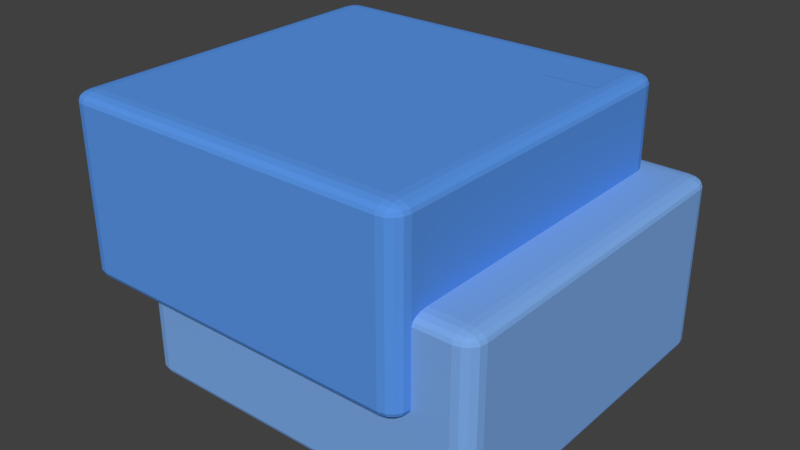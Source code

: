 # Source: Sub_Hashtag.blend  (saved by Blender 2.71.0; exported with 4.5.12 LTS)
import bpy
from mathutils import Matrix  # noqa: F401  (used for matrix-valued properties, if any)

bpy.ops.wm.read_factory_settings(use_empty=True)
scene = bpy.context.scene
scene.name = 'Scene'

# ---- collections
col_collection_1 = bpy.data.collections.new('Collection 1'); scene.collection.children.link(col_collection_1)

# ---- materials (node trees are filled in below, after node groups)
mat_material_002 = bpy.data.materials.new('Material.002')
mat_material_002.alpha_threshold = 0.0
mat_material_002.use_transparent_shadow = False
mat_material_002.diffuse_color = (0.1, 0.3, 0.8, 1.0)
mat_material_002.roughness = 0.5
mat_material_002.line_color = (0.0, 0.0, 0.0, 1.0)
mat_material_001 = bpy.data.materials.new('Material.001')
mat_material_001.alpha_threshold = 0.0
mat_material_001.use_transparent_shadow = False
mat_material_001.diffuse_color = (0.1, 0.3, 0.8, 1.0)
mat_material_001.roughness = 0.5
mat_material_001.line_color = (0.0, 0.0, 0.0, 1.0)
mat_material = bpy.data.materials.new('Material')
mat_material.alpha_threshold = 0.0
mat_material.use_transparent_shadow = False
mat_material.diffuse_color = (0.2, 0.4, 0.8, 1.0)
mat_material.roughness = 0.5
mat_material.line_color = (0.0, 0.0, 0.0, 1.0)

# ---- material node trees

# ---- world
world_world = bpy.data.worlds.new('World'); scene.world = world_world
world_world.color = (0.05088, 0.05088, 0.05088)
world_world.use_sun_shadow = False
world_world.sun_shadow_jitter_overblur = 0.0
world_world.cycles.sampling_method = 'MANUAL'
world_world.cycles.sample_map_resolution = 256

# ---- meshes
me_cube_001 = bpy.data.meshes.new('Cube.001')
me_cube_001.from_pydata([(0.9, -1.0, -0.45), (0.9, -0.9, -0.5), (1.0, -0.9, -0.45), (0.9, -0.9924, -0.4691), (0.9, -0.9707, -0.4854), (0.9383, -0.9924, -0.45), (0.9392, -0.9832, -0.4696), (0.9372, -0.9656, -0.4828), (0.9577, -0.9577, -0.4789), (0.9383, -0.9, -0.4962), (0.9707, -0.9, -0.4854), (0.9, -0.9383, -0.4962), (0.9392, -0.9392, -0.4916), (0.9656, -0.9372, -0.4828), (0.9924, -0.9383, -0.45), (0.9707, -0.9707, -0.45), (0.9924, -0.9, -0.4691), (0.9832, -0.9392, -0.4696), (0.9656, -0.9656, -0.4686), (1.0, -0.9, 0.45), (0.9, -0.9, 0.5), (0.9, -1.0, 0.45), (0.9924, -0.9, 0.4691), (0.9707, -0.9, 0.4854), (0.9924, -0.9383, 0.45), (0.9832, -0.9392, 0.4696), (0.9656, -0.9372, 0.4828), (0.9577, -0.9577, 0.4789), (0.9, -0.9383, 0.4962), (0.9, -0.9707, 0.4854), (0.9383, -0.9, 0.4962), (0.9392, -0.9392, 0.4916), (0.9372, -0.9656, 0.4828), (0.9383, -0.9924, 0.45), (0.9707, -0.9707, 0.45), (0.9, -0.9924, 0.4691), (0.9392, -0.9832, 0.4696), (0.9656, -0.9656, 0.4686), (-0.9, -0.9, 0.5), (-1.0, -0.9, 0.45), (-0.9, -1.0, 0.45), (-0.9383, -0.9, 0.4962), (-0.9707, -0.9, 0.4854), (-0.9, -0.9383, 0.4962), (-0.9392, -0.9392, 0.4916), (-0.9656, -0.9372, 0.4828), (-0.9577, -0.9577, 0.4789), (-0.9924, -0.9383, 0.45), (-0.9707, -0.9707, 0.45), (-0.9924, -0.9, 0.4691), (-0.9832, -0.9392, 0.4696), (-0.9656, -0.9656, 0.4686), (-0.9, -0.9924, 0.4691), (-0.9, -0.9707, 0.4854), (-0.9383, -0.9924, 0.45), (-0.9392, -0.9832, 0.4696), (-0.9372, -0.9656, 0.4828), (-1.0, -0.9, -0.45), (-0.9, -0.9, -0.5), (-0.9, -1.0, -0.45), (-0.9924, -0.9, -0.4691), (-0.9707, -0.9, -0.4854), (-0.9924, -0.9383, -0.45), (-0.9832, -0.9392, -0.4696), (-0.9656, -0.9372, -0.4828), (-0.9577, -0.9577, -0.4789), (-0.9, -0.9383, -0.4962), (-0.9, -0.9707, -0.4854), (-0.9383, -0.9, -0.4962), (-0.9392, -0.9392, -0.4916), (-0.9372, -0.9656, -0.4828), (-0.9383, -0.9924, -0.45), (-0.9707, -0.9707, -0.45), (-0.9, -0.9924, -0.4691), (-0.9392, -0.9832, -0.4696), (-0.9656, -0.9656, -0.4686), (1.0, 0.9, -0.45), (0.9, 0.9, -0.5), (0.9, 1.0, -0.45), (0.9924, 0.9, -0.4691), (0.9707, 0.9, -0.4854), (0.9924, 0.9383, -0.45), (0.9832, 0.9392, -0.4696), (0.9656, 0.9372, -0.4828), (0.9577, 0.9577, -0.4789), (0.9, 0.9383, -0.4962), (0.9, 0.9707, -0.4854), (0.9383, 0.9, -0.4962), (0.9392, 0.9392, -0.4916), (0.9372, 0.9656, -0.4828), (0.9383, 0.9924, -0.45), (0.9707, 0.9707, -0.45), (0.9, 0.9924, -0.4691), (0.9392, 0.9832, -0.4696), (0.9656, 0.9656, -0.4686), (1.0, 0.9, 0.45), (0.9, 1.0, 0.45), (0.9, 0.9, 0.5), (0.9924, 0.9383, 0.45), (0.9707, 0.9707, 0.45), (0.9924, 0.9, 0.4691), (0.9832, 0.9392, 0.4696), (0.9656, 0.9656, 0.4686), (0.9577, 0.9577, 0.4789), (0.9, 0.9924, 0.4691), (0.9, 0.9707, 0.4854), (0.9383, 0.9924, 0.45), (0.9392, 0.9832, 0.4696), (0.9372, 0.9656, 0.4828), (0.9383, 0.9, 0.4962), (0.9707, 0.9, 0.4854), (0.9, 0.9383, 0.4962), (0.9392, 0.9392, 0.4916), (0.9656, 0.9372, 0.4828), (-0.9, 0.9, 0.5), (-0.9, 1.0, 0.45), (-1.0, 0.9, 0.45), (-0.9, 0.9383, 0.4962), (-0.9, 0.9707, 0.4854), (-0.9383, 0.9, 0.4962), (-0.9392, 0.9392, 0.4916), (-0.9372, 0.9656, 0.4828), (-0.9577, 0.9577, 0.4789), (-0.9383, 0.9924, 0.45), (-0.9707, 0.9707, 0.45), (-0.9, 0.9924, 0.4691), (-0.9392, 0.9832, 0.4696), (-0.9656, 0.9656, 0.4686), (-0.9924, 0.9, 0.4691), (-0.9707, 0.9, 0.4854), (-0.9924, 0.9383, 0.45), (-0.9832, 0.9392, 0.4696), (-0.9656, 0.9372, 0.4828), (-1.0, 0.9, -0.45), (-0.9, 1.0, -0.45), (-0.9, 0.9, -0.5), (-0.9924, 0.9383, -0.45), (-0.9707, 0.9707, -0.45), (-0.9924, 0.9, -0.4691), (-0.9832, 0.9392, -0.4696), (-0.9656, 0.9656, -0.4686), (-0.9577, 0.9577, -0.4789), (-0.9, 0.9924, -0.4691), (-0.9, 0.9707, -0.4854), (-0.9383, 0.9924, -0.45), (-0.9392, 0.9832, -0.4696), (-0.9372, 0.9656, -0.4828), (-0.9383, 0.9, -0.4962), (-0.9707, 0.9, -0.4854), (-0.9, 0.9383, -0.4962), (-0.9392, 0.9392, -0.4916), (-0.9656, 0.9372, -0.4828)], [], [(0, 21, 40, 59), (116, 133, 57, 39), (134, 115, 96, 78), (97, 114, 38, 20), (135, 77, 1, 58), (0, 3, 6, 5), (3, 4, 7, 6), (5, 6, 18, 15), (6, 7, 8, 18), (1, 9, 12, 11), (9, 10, 13, 12), (11, 12, 7, 4), (12, 13, 8, 7), (2, 14, 17, 16), (14, 15, 18, 17), (16, 17, 13, 10), (17, 18, 8, 13), (19, 22, 25, 24), (22, 23, 26, 25), (24, 25, 37, 34), (25, 26, 27, 37), (20, 28, 31, 30), (28, 29, 32, 31), (30, 31, 26, 23), (31, 32, 27, 26), (21, 33, 36, 35), (33, 34, 37, 36), (35, 36, 32, 29), (36, 37, 27, 32), (38, 41, 44, 43), (41, 42, 45, 44), (43, 44, 56, 53), (44, 45, 46, 56), (39, 47, 50, 49), (47, 48, 51, 50), (49, 50, 45, 42), (50, 51, 46, 45), (40, 52, 55, 54), (52, 53, 56, 55), (54, 55, 51, 48), (55, 56, 46, 51), (57, 60, 63, 62), (60, 61, 64, 63), (62, 63, 75, 72), (63, 64, 65, 75), (58, 66, 69, 68), (66, 67, 70, 69), (68, 69, 64, 61), (69, 70, 65, 64), (59, 71, 74, 73), (71, 72, 75, 74), (73, 74, 70, 67), (74, 75, 65, 70), (76, 79, 82, 81), (79, 80, 83, 82), (81, 82, 94, 91), (82, 83, 84, 94), (77, 85, 88, 87), (85, 86, 89, 88), (87, 88, 83, 80), (88, 89, 84, 83), (78, 90, 93, 92), (90, 91, 94, 93), (92, 93, 89, 86), (93, 94, 84, 89), (95, 98, 101, 100), (98, 99, 102, 101), (100, 101, 113, 110), (101, 102, 103, 113), (96, 104, 107, 106), (104, 105, 108, 107), (106, 107, 102, 99), (107, 108, 103, 102), (97, 109, 112, 111), (109, 110, 113, 112), (111, 112, 108, 105), (112, 113, 103, 108), (114, 117, 120, 119), (117, 118, 121, 120), (119, 120, 132, 129), (120, 121, 122, 132), (115, 123, 126, 125), (123, 124, 127, 126), (125, 126, 121, 118), (126, 127, 122, 121), (116, 128, 131, 130), (128, 129, 132, 131), (130, 131, 127, 124), (131, 132, 122, 127), (133, 136, 139, 138), (136, 137, 140, 139), (138, 139, 151, 148), (139, 140, 141, 151), (134, 142, 145, 144), (142, 143, 146, 145), (144, 145, 140, 137), (145, 146, 141, 140), (135, 147, 150, 149), (147, 148, 151, 150), (149, 150, 146, 143), (150, 151, 141, 146), (1, 77, 87, 9), (9, 87, 80, 10), (10, 80, 79, 16), (16, 79, 76, 2), (78, 96, 106, 90), (90, 106, 99, 91), (91, 99, 98, 81), (81, 98, 95, 76), (97, 20, 30, 109), (109, 30, 23, 110), (110, 23, 22, 100), (100, 22, 19, 95), (21, 0, 5, 33), (33, 5, 15, 34), (34, 15, 14, 24), (24, 14, 2, 19), (96, 115, 125, 104), (104, 125, 118, 105), (105, 118, 117, 111), (111, 117, 114, 97), (116, 39, 49, 128), (128, 49, 42, 129), (129, 42, 41, 119), (119, 41, 38, 114), (40, 21, 35, 52), (52, 35, 29, 53), (53, 29, 28, 43), (43, 28, 20, 38), (115, 134, 144, 123), (123, 144, 137, 124), (124, 137, 136, 130), (130, 136, 133, 116), (135, 58, 68, 147), (147, 68, 61, 148), (148, 61, 60, 138), (138, 60, 57, 133), (59, 40, 54, 71), (71, 54, 48, 72), (72, 48, 47, 62), (62, 47, 39, 57), (134, 78, 92, 142), (142, 92, 86, 143), (143, 86, 85, 149), (149, 85, 77, 135), (0, 59, 73, 3), (3, 73, 67, 4), (4, 67, 66, 11), (11, 66, 58, 1), (76, 95, 19, 2)])
me_cube_001.materials.append(mat_material_002)
me_cube_001.use_remesh_preserve_volume = False
me_cube_001.use_remesh_preserve_attributes = False
me_cube_001.use_mirror_vertex_groups = False
me_cube_001.update()
me_plane = bpy.data.meshes.new('Plane')
me_plane.from_pydata([(0.15, 0.15, -3.934e-07), (-0.15, 0.15, -3.934e-07), (0.15, -0.15, 3.934e-07), (-0.15, -0.15, 3.934e-07)], [], [(0, 1, 3, 2)])
_uv = me_plane.uv_layers.new(name='UVMap')
_uv.uv.foreach_set('vector', [0.0001001, 9.998e-05, 0.9999, 0.0001, 0.9999, 0.9999, 9.998e-05, 0.9999])
me_plane.materials.append(mat_material_001)
me_plane.use_remesh_preserve_volume = False
me_plane.use_remesh_preserve_attributes = False
me_plane.use_mirror_vertex_groups = False
me_plane.update()
me_cube = bpy.data.meshes.new('Cube')
me_cube.from_pydata([(0.9, -1.0, -0.45), (0.9, -0.9, -0.5), (1.0, -0.9, -0.45), (0.9, -0.9924, -0.4691), (0.9, -0.9707, -0.4854), (0.9383, -0.9924, -0.45), (0.9392, -0.9832, -0.4696), (0.9372, -0.9656, -0.4828), (0.9577, -0.9577, -0.4789), (0.9383, -0.9, -0.4962), (0.9707, -0.9, -0.4854), (0.9, -0.9383, -0.4962), (0.9392, -0.9392, -0.4916), (0.9656, -0.9372, -0.4828), (0.9924, -0.9383, -0.45), (0.9707, -0.9707, -0.45), (0.9924, -0.9, -0.4691), (0.9832, -0.9392, -0.4696), (0.9656, -0.9656, -0.4686), (1.0, -0.9, 0.45), (0.9, -0.9, 0.5), (0.9, -1.0, 0.45), (0.9924, -0.9, 0.4691), (0.9707, -0.9, 0.4854), (0.9924, -0.9383, 0.45), (0.9832, -0.9392, 0.4696), (0.9656, -0.9372, 0.4828), (0.9577, -0.9577, 0.4789), (0.9, -0.9383, 0.4962), (0.9, -0.9707, 0.4854), (0.9383, -0.9, 0.4962), (0.9392, -0.9392, 0.4916), (0.9372, -0.9656, 0.4828), (0.9383, -0.9924, 0.45), (0.9707, -0.9707, 0.45), (0.9, -0.9924, 0.4691), (0.9392, -0.9832, 0.4696), (0.9656, -0.9656, 0.4686), (-0.9, -0.9, 0.5), (-1.0, -0.9, 0.45), (-0.9, -1.0, 0.45), (-0.9383, -0.9, 0.4962), (-0.9707, -0.9, 0.4854), (-0.9, -0.9383, 0.4962), (-0.9392, -0.9392, 0.4916), (-0.9656, -0.9372, 0.4828), (-0.9577, -0.9577, 0.4789), (-0.9924, -0.9383, 0.45), (-0.9707, -0.9707, 0.45), (-0.9924, -0.9, 0.4691), (-0.9832, -0.9392, 0.4696), (-0.9656, -0.9656, 0.4686), (-0.9, -0.9924, 0.4691), (-0.9, -0.9707, 0.4854), (-0.9383, -0.9924, 0.45), (-0.9392, -0.9832, 0.4696), (-0.9372, -0.9656, 0.4828), (-1.0, -0.9, -0.45), (-0.9, -0.9, -0.5), (-0.9, -1.0, -0.45), (-0.9924, -0.9, -0.4691), (-0.9707, -0.9, -0.4854), (-0.9924, -0.9383, -0.45), (-0.9832, -0.9392, -0.4696), (-0.9656, -0.9372, -0.4828), (-0.9577, -0.9577, -0.4789), (-0.9, -0.9383, -0.4962), (-0.9, -0.9707, -0.4854), (-0.9383, -0.9, -0.4962), (-0.9392, -0.9392, -0.4916), (-0.9372, -0.9656, -0.4828), (-0.9383, -0.9924, -0.45), (-0.9707, -0.9707, -0.45), (-0.9, -0.9924, -0.4691), (-0.9392, -0.9832, -0.4696), (-0.9656, -0.9656, -0.4686), (1.0, 0.9, -0.45), (0.9, 0.9, -0.5), (0.9, 1.0, -0.45), (0.9924, 0.9, -0.4691), (0.9707, 0.9, -0.4854), (0.9924, 0.9383, -0.45), (0.9832, 0.9392, -0.4696), (0.9656, 0.9372, -0.4828), (0.9577, 0.9577, -0.4789), (0.9, 0.9383, -0.4962), (0.9, 0.9707, -0.4854), (0.9383, 0.9, -0.4962), (0.9392, 0.9392, -0.4916), (0.9372, 0.9656, -0.4828), (0.9383, 0.9924, -0.45), (0.9707, 0.9707, -0.45), (0.9, 0.9924, -0.4691), (0.9392, 0.9832, -0.4696), (0.9656, 0.9656, -0.4686), (1.0, 0.9, 0.45), (0.9, 1.0, 0.45), (0.9, 0.9, 0.5), (0.9924, 0.9383, 0.45), (0.9707, 0.9707, 0.45), (0.9924, 0.9, 0.4691), (0.9832, 0.9392, 0.4696), (0.9656, 0.9656, 0.4686), (0.9577, 0.9577, 0.4789), (0.9, 0.9924, 0.4691), (0.9, 0.9707, 0.4854), (0.9383, 0.9924, 0.45), (0.9392, 0.9832, 0.4696), (0.9372, 0.9656, 0.4828), (0.9383, 0.9, 0.4962), (0.9707, 0.9, 0.4854), (0.9, 0.9383, 0.4962), (0.9392, 0.9392, 0.4916), (0.9656, 0.9372, 0.4828), (-0.9, 0.9, 0.5), (-0.9, 1.0, 0.45), (-1.0, 0.9, 0.45), (-0.9, 0.9383, 0.4962), (-0.9, 0.9707, 0.4854), (-0.9383, 0.9, 0.4962), (-0.9392, 0.9392, 0.4916), (-0.9372, 0.9656, 0.4828), (-0.9577, 0.9577, 0.4789), (-0.9383, 0.9924, 0.45), (-0.9707, 0.9707, 0.45), (-0.9, 0.9924, 0.4691), (-0.9392, 0.9832, 0.4696), (-0.9656, 0.9656, 0.4686), (-0.9924, 0.9, 0.4691), (-0.9707, 0.9, 0.4854), (-0.9924, 0.9383, 0.45), (-0.9832, 0.9392, 0.4696), (-0.9656, 0.9372, 0.4828), (-1.0, 0.9, -0.45), (-0.9, 1.0, -0.45), (-0.9, 0.9, -0.5), (-0.9924, 0.9383, -0.45), (-0.9707, 0.9707, -0.45), (-0.9924, 0.9, -0.4691), (-0.9832, 0.9392, -0.4696), (-0.9656, 0.9656, -0.4686), (-0.9577, 0.9577, -0.4789), (-0.9, 0.9924, -0.4691), (-0.9, 0.9707, -0.4854), (-0.9383, 0.9924, -0.45), (-0.9392, 0.9832, -0.4696), (-0.9372, 0.9656, -0.4828), (-0.9383, 0.9, -0.4962), (-0.9707, 0.9, -0.4854), (-0.9, 0.9383, -0.4962), (-0.9392, 0.9392, -0.4916), (-0.9656, 0.9372, -0.4828)], [], [(0, 21, 40, 59), (116, 133, 57, 39), (134, 115, 96, 78), (97, 114, 38, 20), (135, 77, 1, 58), (0, 3, 6, 5), (3, 4, 7, 6), (5, 6, 18, 15), (6, 7, 8, 18), (1, 9, 12, 11), (9, 10, 13, 12), (11, 12, 7, 4), (12, 13, 8, 7), (2, 14, 17, 16), (14, 15, 18, 17), (16, 17, 13, 10), (17, 18, 8, 13), (19, 22, 25, 24), (22, 23, 26, 25), (24, 25, 37, 34), (25, 26, 27, 37), (20, 28, 31, 30), (28, 29, 32, 31), (30, 31, 26, 23), (31, 32, 27, 26), (21, 33, 36, 35), (33, 34, 37, 36), (35, 36, 32, 29), (36, 37, 27, 32), (38, 41, 44, 43), (41, 42, 45, 44), (43, 44, 56, 53), (44, 45, 46, 56), (39, 47, 50, 49), (47, 48, 51, 50), (49, 50, 45, 42), (50, 51, 46, 45), (40, 52, 55, 54), (52, 53, 56, 55), (54, 55, 51, 48), (55, 56, 46, 51), (57, 60, 63, 62), (60, 61, 64, 63), (62, 63, 75, 72), (63, 64, 65, 75), (58, 66, 69, 68), (66, 67, 70, 69), (68, 69, 64, 61), (69, 70, 65, 64), (59, 71, 74, 73), (71, 72, 75, 74), (73, 74, 70, 67), (74, 75, 65, 70), (76, 79, 82, 81), (79, 80, 83, 82), (81, 82, 94, 91), (82, 83, 84, 94), (77, 85, 88, 87), (85, 86, 89, 88), (87, 88, 83, 80), (88, 89, 84, 83), (78, 90, 93, 92), (90, 91, 94, 93), (92, 93, 89, 86), (93, 94, 84, 89), (95, 98, 101, 100), (98, 99, 102, 101), (100, 101, 113, 110), (101, 102, 103, 113), (96, 104, 107, 106), (104, 105, 108, 107), (106, 107, 102, 99), (107, 108, 103, 102), (97, 109, 112, 111), (109, 110, 113, 112), (111, 112, 108, 105), (112, 113, 103, 108), (114, 117, 120, 119), (117, 118, 121, 120), (119, 120, 132, 129), (120, 121, 122, 132), (115, 123, 126, 125), (123, 124, 127, 126), (125, 126, 121, 118), (126, 127, 122, 121), (116, 128, 131, 130), (128, 129, 132, 131), (130, 131, 127, 124), (131, 132, 122, 127), (133, 136, 139, 138), (136, 137, 140, 139), (138, 139, 151, 148), (139, 140, 141, 151), (134, 142, 145, 144), (142, 143, 146, 145), (144, 145, 140, 137), (145, 146, 141, 140), (135, 147, 150, 149), (147, 148, 151, 150), (149, 150, 146, 143), (150, 151, 141, 146), (1, 77, 87, 9), (9, 87, 80, 10), (10, 80, 79, 16), (16, 79, 76, 2), (78, 96, 106, 90), (90, 106, 99, 91), (91, 99, 98, 81), (81, 98, 95, 76), (97, 20, 30, 109), (109, 30, 23, 110), (110, 23, 22, 100), (100, 22, 19, 95), (21, 0, 5, 33), (33, 5, 15, 34), (34, 15, 14, 24), (24, 14, 2, 19), (96, 115, 125, 104), (104, 125, 118, 105), (105, 118, 117, 111), (111, 117, 114, 97), (116, 39, 49, 128), (128, 49, 42, 129), (129, 42, 41, 119), (119, 41, 38, 114), (40, 21, 35, 52), (52, 35, 29, 53), (53, 29, 28, 43), (43, 28, 20, 38), (115, 134, 144, 123), (123, 144, 137, 124), (124, 137, 136, 130), (130, 136, 133, 116), (135, 58, 68, 147), (147, 68, 61, 148), (148, 61, 60, 138), (138, 60, 57, 133), (59, 40, 54, 71), (71, 54, 48, 72), (72, 48, 47, 62), (62, 47, 39, 57), (134, 78, 92, 142), (142, 92, 86, 143), (143, 86, 85, 149), (149, 85, 77, 135), (0, 59, 73, 3), (3, 73, 67, 4), (4, 67, 66, 11), (11, 66, 58, 1), (76, 95, 19, 2)])
me_cube.materials.append(mat_material)
me_cube.use_remesh_preserve_volume = False
me_cube.use_remesh_preserve_attributes = False
me_cube.use_mirror_vertex_groups = False
me_cube.update()

# ---- objects
ob_cube = bpy.data.objects.new('Cube', me_cube_001)
ob_plane = bpy.data.objects.new('Plane', me_plane)
ob_cube_001 = bpy.data.objects.new('Cube.001', me_cube)

# ---- transforms, parenting, visibility, modifiers, constraints
ob_cube.location = (0.0, 0.0, 0.0)
ob_cube.lineart.crease_threshold = 0.0
ob_plane.parent = ob_cube
ob_plane.location = (0.75, 0.75, 0.501)
ob_plane.lineart.crease_threshold = 0.0
ob_cube_001.parent = ob_cube
ob_cube_001.location = (0.3, 0.1, -0.5)
ob_cube_001.lineart.crease_threshold = 0.0

# ---- collection membership
col_collection_1.objects.link(ob_cube)
col_collection_1.objects.link(ob_plane)
col_collection_1.objects.link(ob_cube_001)

# ---- scene / render settings (as saved in the file)
scene.frame_start = 1; scene.frame_end = 250; scene.frame_set(1)
scene.render.engine = 'BLENDER_EEVEE_NEXT'
scene.render.resolution_percentage = 50
scene.render.dither_intensity = 0.0
scene.cycles.use_denoising = False
scene.cycles.samples = 10
scene.cycles.sampling_pattern = 'TABULATED_SOBOL'
scene.cycles.light_sampling_threshold = 0.0
scene.cycles.use_adaptive_sampling = False
scene.cycles.use_light_tree = False
scene.cycles.blur_glossy = 0.0
scene.cycles.volume_bounces = 1
scene.cycles.pixel_filter_type = 'GAUSSIAN'
scene.cycles.sample_clamp_indirect = 0.0
scene.view_settings.view_transform = 'Standard'
bpy.context.view_layer.update()

# ---- added for rendering (the .blend has no active camera and no usable light): camera, sun
cam_auto = bpy.data.cameras.new('AutoCamera')
cam_auto.lens = 50.0
cam_auto.sensor_width = 36.0
cam_auto.clip_end = 1000.0
ob_auto_camera = bpy.data.objects.new('AutoCamera', cam_auto)
scene.collection.objects.link(ob_auto_camera)
ob_auto_camera.location = (3.3488, -3.78855, 2.30954)
ob_auto_camera.rotation_euler = (1.09748, -7.21219e-08, 0.694738)
scene.camera = ob_auto_camera
light_auto_sun = bpy.data.lights.new('AutoSun', 'SUN')
light_auto_sun.energy = 3.0
light_auto_sun.angle = 0.0523599
ob_auto_sun = bpy.data.objects.new('AutoSun', light_auto_sun)
scene.collection.objects.link(ob_auto_sun)
ob_auto_sun.rotation_euler = (0.872665, 0.174533, 0.523599)
bpy.context.view_layer.update()
